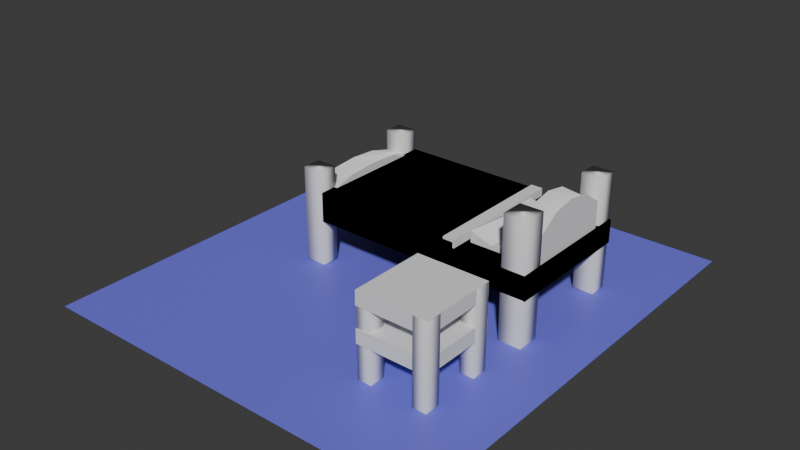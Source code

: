# Source: Assetsquartoaleh.blend  (saved by Blender 4.0.36; exported with 4.5.12 LTS)
import bpy
from mathutils import Matrix  # noqa: F401  (used for matrix-valued properties, if any)

bpy.ops.wm.read_factory_settings(use_empty=True)
scene = bpy.context.scene
scene.name = 'Scene'

# ---- collections
col_collection = bpy.data.collections.new('Collection'); scene.collection.children.link(col_collection)

# ---- materials (node trees are filled in below, after node groups)
mat_material_004 = bpy.data.materials.new('Material.004')
mat_material_004.alpha_threshold = 0.0
mat_material_004.use_transparent_shadow = False
mat_material_004.roughness = 0.5
mat_material_004.line_color = (0.0, 0.0, 0.0, 1.0)
mat_material_006 = bpy.data.materials.new('Material.006')
mat_material_006.alpha_threshold = 0.0
mat_material_006.use_transparent_shadow = False
mat_material_006.roughness = 0.5
mat_material_006.line_color = (0.0, 0.0, 0.0, 1.0)
mat_material_007 = bpy.data.materials.new('Material.007')
mat_material_007.alpha_threshold = 0.0
mat_material_007.use_transparent_shadow = False
mat_material_007.roughness = 0.5
mat_material_007.line_color = (0.0, 0.0, 0.0, 1.0)
mat_material_008 = bpy.data.materials.new('Material.008')
mat_material_008.alpha_threshold = 0.0
mat_material_008.use_transparent_shadow = False
mat_material_008.roughness = 0.5
mat_material_008.line_color = (0.0, 0.0, 0.0, 1.0)
mat_material_009 = bpy.data.materials.new('Material.009')
mat_material_009.alpha_threshold = 0.0
mat_material_009.use_transparent_shadow = False
mat_material_009.roughness = 0.5
mat_material_009.line_color = (0.0, 0.0, 0.0, 1.0)
mat_material_010 = bpy.data.materials.new('Material.010')
mat_material_010.alpha_threshold = 0.0
mat_material_010.use_transparent_shadow = False
mat_material_010.roughness = 0.5
mat_material_010.line_color = (0.0, 0.0, 0.0, 1.0)
mat_material_011 = bpy.data.materials.new('Material.011')
mat_material_011.alpha_threshold = 0.0
mat_material_011.use_transparent_shadow = False
mat_material_011.roughness = 0.5
mat_material_011.line_color = (0.0, 0.0, 0.0, 1.0)
mat_material_012 = bpy.data.materials.new('Material.012')
mat_material_012.alpha_threshold = 0.0
mat_material_012.use_transparent_shadow = False
mat_material_012.roughness = 0.5
mat_material_012.line_color = (0.0, 0.0, 0.0, 1.0)
mat_material_013 = bpy.data.materials.new('Material.013')
mat_material_013.use_transparent_shadow = False

# ---- material node trees
mat_material_004.use_nodes = True; mat_material_004.node_tree.nodes.clear()
_N = mat_material_004.node_tree.nodes; _L = mat_material_004.node_tree.links
n0 = _N.new('ShaderNodeOutputMaterial'); n0.name = 'Material Output'; n0.location = (300, 300)
n1 = _N.new('ShaderNodeBsdfPrincipled'); n1.name = 'Principled BSDF'; n1.location = (10, 300)
n1.inputs[3].default_value = 1.45
_L.new(n1.outputs[0], n0.inputs[0])
n0.is_active_output = True
mat_material_006.use_nodes = True; mat_material_006.node_tree.nodes.clear()
_N = mat_material_006.node_tree.nodes; _L = mat_material_006.node_tree.links
n0 = _N.new('ShaderNodeOutputMaterial'); n0.name = 'Material Output'; n0.location = (300, 300)
n1 = _N.new('ShaderNodeBsdfPrincipled'); n1.name = 'Principled BSDF'; n1.location = (10, 300)
n1.inputs[3].default_value = 1.45
_L.new(n1.outputs[0], n0.inputs[0])
n0.is_active_output = True
mat_material_007.use_nodes = True; mat_material_007.node_tree.nodes.clear()
_N = mat_material_007.node_tree.nodes; _L = mat_material_007.node_tree.links
n0 = _N.new('ShaderNodeOutputMaterial'); n0.name = 'Material Output'; n0.location = (300, 300)
n1 = _N.new('ShaderNodeBsdfPrincipled'); n1.name = 'Principled BSDF'; n1.location = (10, 300)
n1.inputs[3].default_value = 1.45
_L.new(n1.outputs[0], n0.inputs[0])
n0.is_active_output = True
mat_material_008.use_nodes = True; mat_material_008.node_tree.nodes.clear()
_N = mat_material_008.node_tree.nodes; _L = mat_material_008.node_tree.links
n0 = _N.new('ShaderNodeOutputMaterial'); n0.name = 'Material Output'; n0.location = (300, 300)
n1 = _N.new('ShaderNodeBsdfPrincipled'); n1.name = 'Principled BSDF'; n1.location = (10, 300)
n1.inputs[3].default_value = 1.45
_L.new(n1.outputs[0], n0.inputs[0])
n0.is_active_output = True
mat_material_009.use_nodes = True; mat_material_009.node_tree.nodes.clear()
_N = mat_material_009.node_tree.nodes; _L = mat_material_009.node_tree.links
n0 = _N.new('ShaderNodeOutputMaterial'); n0.name = 'Material Output'; n0.location = (300, 300)
n1 = _N.new('ShaderNodeBsdfPrincipled'); n1.name = 'Principled BSDF'; n1.location = (10, 300)
n1.inputs[3].default_value = 1.45
_L.new(n1.outputs[0], n0.inputs[0])
n0.is_active_output = True
mat_material_010.use_nodes = True; mat_material_010.node_tree.nodes.clear()
_N = mat_material_010.node_tree.nodes; _L = mat_material_010.node_tree.links
n0 = _N.new('ShaderNodeOutputMaterial'); n0.name = 'Material Output'; n0.location = (300, 300)
n1 = _N.new('ShaderNodeBsdfPrincipled'); n1.name = 'Principled BSDF'; n1.location = (10, 300)
n1.inputs[3].default_value = 1.45
_L.new(n1.outputs[0], n0.inputs[0])
n0.is_active_output = True
mat_material_011.use_nodes = True; mat_material_011.node_tree.nodes.clear()
_N = mat_material_011.node_tree.nodes; _L = mat_material_011.node_tree.links
n0 = _N.new('ShaderNodeOutputMaterial'); n0.name = 'Material Output'; n0.location = (300, 300)
n1 = _N.new('ShaderNodeBsdfPrincipled'); n1.name = 'Principled BSDF'; n1.location = (10, 300)
n1.inputs[3].default_value = 1.45
_L.new(n1.outputs[0], n0.inputs[0])
n0.is_active_output = True
mat_material_012.use_nodes = True; mat_material_012.node_tree.nodes.clear()
_N = mat_material_012.node_tree.nodes; _L = mat_material_012.node_tree.links
n0 = _N.new('ShaderNodeOutputMaterial'); n0.name = 'Material Output'; n0.location = (300, 300)
n1 = _N.new('ShaderNodeBsdfPrincipled'); n1.name = 'Principled BSDF'; n1.location = (10, 300)
n1.inputs[3].default_value = 1.45
_L.new(n1.outputs[0], n0.inputs[0])
n0.is_active_output = True
mat_material_013.use_nodes = True; mat_material_013.node_tree.nodes.clear()
_N = mat_material_013.node_tree.nodes; _L = mat_material_013.node_tree.links
n0 = _N.new('ShaderNodeBsdfPrincipled'); n0.name = 'Principled BSDF'; n0.location = (10, 300)
n0.inputs[0].default_value = (0.17, 0.1642, 0.8002, 1.0)
n0.inputs[3].default_value = 1.45
n1 = _N.new('ShaderNodeOutputMaterial'); n1.name = 'Material Output'; n1.location = (300, 300)
_L.new(n0.outputs[0], n1.inputs[0])
n1.is_active_output = True

# ---- world
world_world = bpy.data.worlds.new('World'); scene.world = world_world
world_world.use_nodes = True; world_world.node_tree.nodes.clear()
_N = world_world.node_tree.nodes; _L = world_world.node_tree.links
n0 = _N.new('ShaderNodeOutputWorld'); n0.name = 'World Output'; n0.location = (300, 300)
n1 = _N.new('ShaderNodeBackground'); n1.name = 'Background'; n1.location = (10, 300)
n1.inputs[0].default_value = (0.05088, 0.05088, 0.05088, 1.0)
_L.new(n1.outputs[0], n0.inputs[0])
n0.is_active_output = True
world_world.color = (0.05088, 0.05088, 0.05088)
world_world.use_sun_shadow = False
world_world.sun_shadow_jitter_overblur = 0.0

# ---- meshes
me_cube_004 = bpy.data.meshes.new('Cube.004')
me_cube_004.from_pydata([(-1.0, -1.0, -1.0), (-1.0, -1.0, 1.0), (-1.0, 1.0, -1.0), (-1.0, 1.0, 1.0), (1.0, -1.0, -1.0), (1.0, -1.0, 1.0), (1.0, 1.0, -1.0), (1.0, 1.0, 1.0)], [], [(0, 1, 3, 2), (2, 3, 7, 6), (6, 7, 5, 4), (4, 5, 1, 0), (2, 6, 4, 0), (7, 3, 1, 5)])
_uv = me_cube_004.uv_layers.new(name='UVMap')
_uv.uv.foreach_set('vector', [0.375, 0.0, 0.625, 0.0, 0.625, 0.25, 0.375, 0.25, 0.375, 0.25, 0.625, 0.25, 0.625, 0.5, 0.375, 0.5, 0.375, 0.5, 0.625, 0.5, 0.625, 0.75, 0.375, 0.75, 0.375, 0.75, 0.625, 0.75, 0.625, 1.0, 0.375, 1.0, 0.125, 0.5, 0.375, 0.5, 0.375, 0.75, 0.125, 0.75, 0.625, 0.5, 0.875, 0.5, 0.875, 0.75, 0.625, 0.75])
me_cube_004.update()
me_cube_005 = bpy.data.meshes.new('Cube.005')
me_cube_005.from_pydata([(1.0, 1.0, 1.0), (1.0, 1.0, -1.0), (1.0, -1.0, 1.0), (1.0, -1.0, -1.0), (-1.0, 1.0, 1.0), (-1.0, 1.0, -1.0), (-1.0, -1.0, 1.0), (-1.0, -1.0, -1.0)], [], [(0, 4, 6, 2), (3, 2, 6, 7), (7, 6, 4, 5), (5, 1, 3, 7), (1, 0, 2, 3), (5, 4, 0, 1)])
me_cube_005.polygons.foreach_set('use_smooth', [True] * 6)
_uv = me_cube_005.uv_layers.new(name='UVMap')
_uv.uv.foreach_set('vector', [0.625, 0.5, 0.875, 0.5, 0.875, 0.75, 0.625, 0.75, 0.375, 0.75, 0.625, 0.75, 0.625, 1.0, 0.375, 1.0, 0.375, 0.0, 0.625, 0.0, 0.625, 0.25, 0.375, 0.25, 0.125, 0.5, 0.375, 0.5, 0.375, 0.75, 0.125, 0.75, 0.375, 0.5, 0.625, 0.5, 0.625, 0.75, 0.375, 0.75, 0.375, 0.25, 0.625, 0.25, 0.625, 0.5, 0.375, 0.5])
me_cube_005.materials.append(mat_material_004)
me_cube_005.use_mirror_vertex_groups = False
me_cube_005.update()
me_cube_007 = bpy.data.meshes.new('Cube.007')
me_cube_007.from_pydata([(-1.0, -1.0, -1.0), (-1.0, -1.0, 0.4354), (-1.0, 1.0, -1.565), (-1.0, 1.0, 0.4354), (1.0, -1.0, -1.0), (1.0, -1.0, 0.4354), (1.0, 1.0, -1.0), (1.0, 1.0, 0.4354), (1.0, 0.0, 1.361), (-1.0, 0.0, 1.361), (-1.0, 0.5, 1.165), (0.0, 1.0, 0.4354), (1.0, 0.5, 1.165), (1.0, -0.5, 1.165), (0.0, -1.0, 0.4354), (-1.0, -0.5, 1.165)], [], [(0, 1, 15, 9, 10, 3, 2), (2, 3, 11, 7, 6), (6, 7, 12, 8, 13, 5, 4), (4, 5, 14, 1, 0), (2, 6, 4, 0), (7, 11, 3, 10, 9, 15, 1, 14, 5, 13, 8, 12)])
_uv = me_cube_007.uv_layers.new(name='UVMap')
_uv.uv.foreach_set('vector', [0.375, 0.0, 0.625, 0.0, 0.625, 0.0625, 0.625, 0.125, 0.625, 0.1875, 0.625, 0.25, 0.375, 0.25, 0.375, 0.25, 0.625, 0.25, 0.625, 0.375, 0.625, 0.5, 0.375, 0.5, 0.375, 0.5, 0.625, 0.5, 0.625, 0.5625, 0.625, 0.625, 0.625, 0.6875, 0.625, 0.75, 0.375, 0.75, 0.375, 0.75, 0.625, 0.75, 0.625, 0.875, 0.625, 1.0, 0.375, 1.0, 0.125, 0.5, 0.375, 0.5, 0.375, 0.75, 0.125, 0.75, 0.625, 0.5, 0.75, 0.5, 0.875, 0.5, 0.875, 0.5625, 0.875, 0.625, 0.875, 0.6875, 0.875, 0.75, 0.75, 0.75, 0.625, 0.75, 0.625, 0.6875, 0.625, 0.625, 0.625, 0.5625])
me_cube_007.update()
me_cube_008 = bpy.data.meshes.new('Cube.008')
me_cube_008.from_pydata([(-1.0, -1.0, -1.0), (-1.0, -1.0, 1.0), (-1.0, 1.0, -1.0), (-1.0, 1.0, 1.0), (1.0, -1.0, -1.0), (1.0, -1.0, 1.0), (1.0, 1.0, -1.0), (1.0, 1.0, 1.0)], [], [(0, 1, 3, 2), (2, 3, 7, 6), (6, 7, 5, 4), (4, 5, 1, 0), (2, 6, 4, 0), (7, 3, 1, 5)])
_uv = me_cube_008.uv_layers.new(name='UVMap')
_uv.uv.foreach_set('vector', [0.375, 0.0, 0.625, 0.0, 0.625, 0.25, 0.375, 0.25, 0.375, 0.25, 0.625, 0.25, 0.625, 0.5, 0.375, 0.5, 0.375, 0.5, 0.625, 0.5, 0.625, 0.75, 0.375, 0.75, 0.375, 0.75, 0.625, 0.75, 0.625, 1.0, 0.375, 1.0, 0.125, 0.5, 0.375, 0.5, 0.375, 0.75, 0.125, 0.75, 0.625, 0.5, 0.875, 0.5, 0.875, 0.75, 0.625, 0.75])
me_cube_008.update()
me_cube_009 = bpy.data.meshes.new('Cube.009')
me_cube_009.from_pydata([(-1.0, -1.0, -1.0), (-1.0, -1.0, 0.4354), (-1.0, 1.0, -1.565), (-1.0, 1.0, 0.4354), (1.0, -1.0, -1.0), (1.0, -1.0, 0.4354), (1.0, 1.0, -1.0), (1.0, 1.0, 0.4354), (1.0, 0.0, 1.361), (-1.0, 0.0, 1.361), (-1.0, 0.5, 1.165), (0.0, 1.0, 0.4354), (1.0, 0.5, 1.165), (1.0, -0.5, 1.165), (0.0, -1.0, 0.4354), (-1.0, -0.5, 1.165)], [], [(0, 1, 15, 9, 10, 3, 2), (2, 3, 11, 7, 6), (6, 7, 12, 8, 13, 5, 4), (4, 5, 14, 1, 0), (2, 6, 4, 0), (7, 11, 3, 10, 9, 15, 1, 14, 5, 13, 8, 12)])
_uv = me_cube_009.uv_layers.new(name='UVMap')
_uv.uv.foreach_set('vector', [0.375, 0.0, 0.625, 0.0, 0.625, 0.0625, 0.625, 0.125, 0.625, 0.1875, 0.625, 0.25, 0.375, 0.25, 0.375, 0.25, 0.625, 0.25, 0.625, 0.375, 0.625, 0.5, 0.375, 0.5, 0.375, 0.5, 0.625, 0.5, 0.625, 0.5625, 0.625, 0.625, 0.625, 0.6875, 0.625, 0.75, 0.375, 0.75, 0.375, 0.75, 0.625, 0.75, 0.625, 0.875, 0.625, 1.0, 0.375, 1.0, 0.125, 0.5, 0.375, 0.5, 0.375, 0.75, 0.125, 0.75, 0.625, 0.5, 0.75, 0.5, 0.875, 0.5, 0.875, 0.5625, 0.875, 0.625, 0.875, 0.6875, 0.875, 0.75, 0.75, 0.75, 0.625, 0.75, 0.625, 0.6875, 0.625, 0.625, 0.625, 0.5625])
me_cube_009.update()
me_cube_010 = bpy.data.meshes.new('Cube.010')
me_cube_010.from_pydata([(-1.0, -1.0, -1.0), (-1.0, -1.0, -0.1226), (-1.0, 1.0, -1.0), (-1.0, 1.0, -0.2816), (1.0, -1.0, -1.0), (1.0, -1.0, -0.5004), (1.0, 1.0, -1.0), (1.0, 1.0, -0.4491), (-1.0, 0.0, -0.3898), (0.0, 1.0, -0.6799), (1.0, 0.0, -0.2113), (0.0, -1.0, -0.66), (0.0, 0.0, 0.5971)], [], [(0, 1, 8, 3, 2), (2, 3, 9, 7, 6), (6, 7, 10, 5, 4), (4, 5, 11, 1, 0), (2, 6, 4, 0), (12, 8, 1, 11), (10, 12, 11, 5), (7, 9, 12, 10), (9, 3, 8, 12)])
_uv = me_cube_010.uv_layers.new(name='UVMap')
_uv.uv.foreach_set('vector', [0.375, 0.0, 0.625, 0.0, 0.625, 0.125, 0.625, 0.25, 0.375, 0.25, 0.375, 0.25, 0.625, 0.25, 0.625, 0.375, 0.625, 0.5, 0.375, 0.5, 0.375, 0.5, 0.625, 0.5, 0.625, 0.625, 0.625, 0.75, 0.375, 0.75, 0.375, 0.75, 0.625, 0.75, 0.625, 0.875, 0.625, 1.0, 0.375, 1.0, 0.125, 0.5, 0.375, 0.5, 0.375, 0.75, 0.125, 0.75, 0.75, 0.625, 0.875, 0.625, 0.875, 0.75, 0.75, 0.75, 0.625, 0.625, 0.75, 0.625, 0.75, 0.75, 0.625, 0.75, 0.625, 0.5, 0.75, 0.5, 0.75, 0.625, 0.625, 0.625, 0.75, 0.5, 0.875, 0.5, 0.875, 0.625, 0.75, 0.625])
me_cube_010.update()
me_cube_011 = bpy.data.meshes.new('Cube.011')
me_cube_011.from_pydata([(-1.0, -1.0, -1.0), (-1.0, -1.0, 1.0), (-1.0, 1.0, -1.0), (-1.0, 1.0, 1.0), (1.0, -1.0, -1.0), (1.0, -1.0, 1.0), (1.0, 1.0, -1.0), (1.0, 1.0, 1.0)], [], [(0, 1, 3, 2), (2, 3, 7, 6), (6, 7, 5, 4), (4, 5, 1, 0), (2, 6, 4, 0), (7, 3, 1, 5)])
_uv = me_cube_011.uv_layers.new(name='UVMap')
_uv.uv.foreach_set('vector', [0.375, 0.0, 0.625, 0.0, 0.625, 0.25, 0.375, 0.25, 0.375, 0.25, 0.625, 0.25, 0.625, 0.5, 0.375, 0.5, 0.375, 0.5, 0.625, 0.5, 0.625, 0.75, 0.375, 0.75, 0.375, 0.75, 0.625, 0.75, 0.625, 1.0, 0.375, 1.0, 0.125, 0.5, 0.375, 0.5, 0.375, 0.75, 0.125, 0.75, 0.625, 0.5, 0.875, 0.5, 0.875, 0.75, 0.625, 0.75])
me_cube_011.update()
me_cube_012 = bpy.data.meshes.new('Cube.012')
me_cube_012.from_pydata([(-1.0, -1.0, -1.0), (-1.0, -1.0, 1.0), (-1.0, 1.0, -1.0), (-1.0, 1.0, 1.0), (1.0, -1.0, -1.0), (1.0, -1.0, 1.0), (1.0, 1.0, -1.0), (1.0, 1.0, 1.0)], [], [(0, 1, 3, 2), (2, 3, 7, 6), (6, 7, 5, 4), (4, 5, 1, 0), (2, 6, 4, 0), (7, 3, 1, 5)])
_uv = me_cube_012.uv_layers.new(name='UVMap')
_uv.uv.foreach_set('vector', [0.375, 0.0, 0.625, 0.0, 0.625, 0.25, 0.375, 0.25, 0.375, 0.25, 0.625, 0.25, 0.625, 0.5, 0.375, 0.5, 0.375, 0.5, 0.625, 0.5, 0.625, 0.75, 0.375, 0.75, 0.375, 0.75, 0.625, 0.75, 0.625, 1.0, 0.375, 1.0, 0.125, 0.5, 0.375, 0.5, 0.375, 0.75, 0.125, 0.75, 0.625, 0.5, 0.875, 0.5, 0.875, 0.75, 0.625, 0.75])
me_cube_012.update()
me_cube_013 = bpy.data.meshes.new('Cube.013')
me_cube_013.from_pydata([(-1.0, -1.0, -1.0), (-1.0, -1.0, 1.0), (-1.0, 1.0, -1.0), (-1.0, 1.0, 1.0), (1.0, -1.0, -1.0), (1.0, -1.0, 1.0), (1.0, 1.0, -1.0), (1.0, 1.0, 1.0)], [], [(0, 1, 3, 2), (2, 3, 7, 6), (6, 7, 5, 4), (4, 5, 1, 0), (2, 6, 4, 0), (7, 3, 1, 5)])
_uv = me_cube_013.uv_layers.new(name='UVMap')
_uv.uv.foreach_set('vector', [0.375, 0.0, 0.625, 0.0, 0.625, 0.25, 0.375, 0.25, 0.375, 0.25, 0.625, 0.25, 0.625, 0.5, 0.375, 0.5, 0.375, 0.5, 0.625, 0.5, 0.625, 0.75, 0.375, 0.75, 0.375, 0.75, 0.625, 0.75, 0.625, 1.0, 0.375, 1.0, 0.125, 0.5, 0.375, 0.5, 0.375, 0.75, 0.125, 0.75, 0.625, 0.5, 0.875, 0.5, 0.875, 0.75, 0.625, 0.75])
me_cube_013.update()
me_cube_014 = bpy.data.meshes.new('Cube.014')
me_cube_014.from_pydata([(1.0, 1.337, 1.0), (1.0, 1.337, -1.0), (1.0, -0.663, 1.0), (1.0, -0.663, -1.0), (-1.0, 1.337, 1.0), (-1.0, 1.337, -1.0), (-1.0, -0.663, 1.0), (-1.0, -0.663, -1.0)], [], [(0, 4, 6, 2), (3, 2, 6, 7), (7, 6, 4, 5), (5, 1, 3, 7), (1, 0, 2, 3), (5, 4, 0, 1)])
me_cube_014.polygons.foreach_set('use_smooth', [True] * 6)
_uv = me_cube_014.uv_layers.new(name='UVMap')
_uv.uv.foreach_set('vector', [0.625, 0.5, 0.875, 0.5, 0.875, 0.75, 0.625, 0.75, 0.375, 0.75, 0.625, 0.75, 0.625, 1.0, 0.375, 1.0, 0.375, 0.0, 0.625, 0.0, 0.625, 0.25, 0.375, 0.25, 0.125, 0.5, 0.375, 0.5, 0.375, 0.75, 0.125, 0.75, 0.375, 0.5, 0.625, 0.5, 0.625, 0.75, 0.375, 0.75, 0.375, 0.25, 0.625, 0.25, 0.625, 0.5, 0.375, 0.5])
me_cube_014.materials.append(mat_material_006)
me_cube_014.use_mirror_vertex_groups = False
me_cube_014.update()
me_cube_015 = bpy.data.meshes.new('Cube.015')
me_cube_015.from_pydata([(1.0, 1.337, 1.0), (1.0, 1.337, -1.0), (1.0, -0.663, 1.0), (1.0, -0.663, -1.0), (-1.0, 1.337, 1.0), (-1.0, 1.337, -1.0), (-1.0, -0.663, 1.0), (-1.0, -0.663, -1.0)], [], [(0, 4, 6, 2), (3, 2, 6, 7), (7, 6, 4, 5), (5, 1, 3, 7), (1, 0, 2, 3), (5, 4, 0, 1)])
me_cube_015.polygons.foreach_set('use_smooth', [True] * 6)
_uv = me_cube_015.uv_layers.new(name='UVMap')
_uv.uv.foreach_set('vector', [0.625, 0.5, 0.875, 0.5, 0.875, 0.75, 0.625, 0.75, 0.375, 0.75, 0.625, 0.75, 0.625, 1.0, 0.375, 1.0, 0.375, 0.0, 0.625, 0.0, 0.625, 0.25, 0.375, 0.25, 0.125, 0.5, 0.375, 0.5, 0.375, 0.75, 0.125, 0.75, 0.375, 0.5, 0.625, 0.5, 0.625, 0.75, 0.375, 0.75, 0.375, 0.25, 0.625, 0.25, 0.625, 0.5, 0.375, 0.5])
me_cube_015.materials.append(mat_material_007)
me_cube_015.use_mirror_vertex_groups = False
me_cube_015.update()
me_cube_016 = bpy.data.meshes.new('Cube.016')
me_cube_016.from_pydata([(1.0, 1.337, 1.0), (1.0, 1.337, -1.0), (1.0, -0.663, 1.0), (1.0, -0.663, -1.0), (-1.0, 1.337, 1.0), (-1.0, 1.337, -1.0), (-1.0, -0.663, 1.0), (-1.0, -0.663, -1.0)], [], [(0, 4, 6, 2), (3, 2, 6, 7), (7, 6, 4, 5), (5, 1, 3, 7), (1, 0, 2, 3), (5, 4, 0, 1)])
me_cube_016.polygons.foreach_set('use_smooth', [True] * 6)
_uv = me_cube_016.uv_layers.new(name='UVMap')
_uv.uv.foreach_set('vector', [0.625, 0.5, 0.875, 0.5, 0.875, 0.75, 0.625, 0.75, 0.375, 0.75, 0.625, 0.75, 0.625, 1.0, 0.375, 1.0, 0.375, 0.0, 0.625, 0.0, 0.625, 0.25, 0.375, 0.25, 0.125, 0.5, 0.375, 0.5, 0.375, 0.75, 0.125, 0.75, 0.375, 0.5, 0.625, 0.5, 0.625, 0.75, 0.375, 0.75, 0.375, 0.25, 0.625, 0.25, 0.625, 0.5, 0.375, 0.5])
me_cube_016.materials.append(mat_material_008)
me_cube_016.use_mirror_vertex_groups = False
me_cube_016.update()
me_cube_017 = bpy.data.meshes.new('Cube.017')
me_cube_017.from_pydata([(1.0, 1.0, 1.0), (1.0, 1.0, -1.0), (1.0, -1.0, 1.0), (1.0, -1.0, -1.0), (-1.0, 1.0, 1.0), (-1.0, 1.0, -1.0), (-1.0, -1.0, 1.0), (-1.0, -1.0, -1.0)], [], [(0, 4, 6, 2), (3, 2, 6, 7), (7, 6, 4, 5), (5, 1, 3, 7), (1, 0, 2, 3), (5, 4, 0, 1)])
me_cube_017.polygons.foreach_set('use_smooth', [True] * 6)
_uv = me_cube_017.uv_layers.new(name='UVMap')
_uv.uv.foreach_set('vector', [0.625, 0.5, 0.875, 0.5, 0.875, 0.75, 0.625, 0.75, 0.375, 0.75, 0.625, 0.75, 0.625, 1.0, 0.375, 1.0, 0.375, 0.0, 0.625, 0.0, 0.625, 0.25, 0.375, 0.25, 0.125, 0.5, 0.375, 0.5, 0.375, 0.75, 0.125, 0.75, 0.375, 0.5, 0.625, 0.5, 0.625, 0.75, 0.375, 0.75, 0.375, 0.25, 0.625, 0.25, 0.625, 0.5, 0.375, 0.5])
me_cube_017.materials.append(mat_material_009)
me_cube_017.use_mirror_vertex_groups = False
me_cube_017.update()
me_cube_018 = bpy.data.meshes.new('Cube.018')
me_cube_018.from_pydata([(1.0, 1.0, 1.0), (1.0, 1.0, -1.0), (1.0, -1.0, 1.0), (1.0, -1.0, -1.0), (-1.0, 1.0, 1.0), (-1.0, 1.0, -1.0), (-1.0, -1.0, 1.0), (-1.0, -1.0, -1.0)], [], [(0, 4, 6, 2), (3, 2, 6, 7), (7, 6, 4, 5), (5, 1, 3, 7), (1, 0, 2, 3), (5, 4, 0, 1)])
me_cube_018.polygons.foreach_set('use_smooth', [True] * 6)
_uv = me_cube_018.uv_layers.new(name='UVMap')
_uv.uv.foreach_set('vector', [0.625, 0.5, 0.875, 0.5, 0.875, 0.75, 0.625, 0.75, 0.375, 0.75, 0.625, 0.75, 0.625, 1.0, 0.375, 1.0, 0.375, 0.0, 0.625, 0.0, 0.625, 0.25, 0.375, 0.25, 0.125, 0.5, 0.375, 0.5, 0.375, 0.75, 0.125, 0.75, 0.375, 0.5, 0.625, 0.5, 0.625, 0.75, 0.375, 0.75, 0.375, 0.25, 0.625, 0.25, 0.625, 0.5, 0.375, 0.5])
me_cube_018.materials.append(mat_material_010)
me_cube_018.use_mirror_vertex_groups = False
me_cube_018.update()
me_cube_019 = bpy.data.meshes.new('Cube.019')
me_cube_019.from_pydata([(-1.0, -1.0, -1.0), (-1.0, -1.0, 1.0), (-1.0, 1.0, -1.0), (-1.0, 1.0, 1.0), (1.0, -1.0, -1.0), (1.0, -1.0, 1.0), (1.0, 1.0, -1.0), (1.0, 1.0, 1.0)], [], [(0, 1, 3, 2), (2, 3, 7, 6), (6, 7, 5, 4), (4, 5, 1, 0), (2, 6, 4, 0), (7, 3, 1, 5)])
_uv = me_cube_019.uv_layers.new(name='UVMap')
_uv.uv.foreach_set('vector', [0.375, 0.0, 0.625, 0.0, 0.625, 0.25, 0.375, 0.25, 0.375, 0.25, 0.625, 0.25, 0.625, 0.5, 0.375, 0.5, 0.375, 0.5, 0.625, 0.5, 0.625, 0.75, 0.375, 0.75, 0.375, 0.75, 0.625, 0.75, 0.625, 1.0, 0.375, 1.0, 0.125, 0.5, 0.375, 0.5, 0.375, 0.75, 0.125, 0.75, 0.625, 0.5, 0.875, 0.5, 0.875, 0.75, 0.625, 0.75])
me_cube_019.update()
me_cube_020 = bpy.data.meshes.new('Cube.020')
me_cube_020.from_pydata([(1.0, 1.0, 1.0), (1.0, 1.0, -1.0), (1.0, -1.0, 1.0), (1.0, -1.0, -1.0), (-1.0, 1.0, 1.0), (-1.0, 1.0, -1.0), (-1.0, -1.0, 1.0), (-1.0, -1.0, -1.0)], [], [(0, 4, 6, 2), (3, 2, 6, 7), (7, 6, 4, 5), (5, 1, 3, 7), (1, 0, 2, 3), (5, 4, 0, 1)])
me_cube_020.polygons.foreach_set('use_smooth', [True] * 6)
_uv = me_cube_020.uv_layers.new(name='UVMap')
_uv.uv.foreach_set('vector', [0.625, 0.5, 0.875, 0.5, 0.875, 0.75, 0.625, 0.75, 0.375, 0.75, 0.625, 0.75, 0.625, 1.0, 0.375, 1.0, 0.375, 0.0, 0.625, 0.0, 0.625, 0.25, 0.375, 0.25, 0.125, 0.5, 0.375, 0.5, 0.375, 0.75, 0.125, 0.75, 0.375, 0.5, 0.625, 0.5, 0.625, 0.75, 0.375, 0.75, 0.375, 0.25, 0.625, 0.25, 0.625, 0.5, 0.375, 0.5])
me_cube_020.materials.append(mat_material_011)
me_cube_020.use_mirror_vertex_groups = False
me_cube_020.update()
me_cube_021 = bpy.data.meshes.new('Cube.021')
me_cube_021.from_pydata([(1.0, 1.0, 1.0), (1.0, 1.0, -1.0), (1.0, -1.0, 1.0), (1.0, -1.0, -1.0), (-1.0, 1.0, 1.0), (-1.0, 1.0, -1.0), (-1.0, -1.0, 1.0), (-1.0, -1.0, -1.0)], [], [(0, 4, 6, 2), (3, 2, 6, 7), (7, 6, 4, 5), (5, 1, 3, 7), (1, 0, 2, 3), (5, 4, 0, 1)])
me_cube_021.polygons.foreach_set('use_smooth', [True] * 6)
_uv = me_cube_021.uv_layers.new(name='UVMap')
_uv.uv.foreach_set('vector', [0.625, 0.5, 0.875, 0.5, 0.875, 0.75, 0.625, 0.75, 0.375, 0.75, 0.625, 0.75, 0.625, 1.0, 0.375, 1.0, 0.375, 0.0, 0.625, 0.0, 0.625, 0.25, 0.375, 0.25, 0.125, 0.5, 0.375, 0.5, 0.375, 0.75, 0.125, 0.75, 0.375, 0.5, 0.625, 0.5, 0.625, 0.75, 0.375, 0.75, 0.375, 0.25, 0.625, 0.25, 0.625, 0.5, 0.375, 0.5])
me_cube_021.materials.append(mat_material_012)
me_cube_021.use_mirror_vertex_groups = False
me_cube_021.update()
me_cube_022 = bpy.data.meshes.new('Cube.022')
me_cube_022.from_pydata([(-1.0, -1.0, -1.0), (-1.0, -1.0, 1.0), (-1.0, 1.0, -1.0), (-1.0, 1.0, 1.0), (1.0, -1.0, -1.0), (1.0, -1.0, 1.0), (1.0, 1.0, -1.0), (1.0, 1.0, 1.0)], [], [(0, 1, 3, 2), (2, 3, 7, 6), (6, 7, 5, 4), (4, 5, 1, 0), (2, 6, 4, 0), (7, 3, 1, 5)])
_uv = me_cube_022.uv_layers.new(name='UVMap')
_uv.uv.foreach_set('vector', [0.375, 0.0, 0.625, 0.0, 0.625, 0.25, 0.375, 0.25, 0.375, 0.25, 0.625, 0.25, 0.625, 0.5, 0.375, 0.5, 0.375, 0.5, 0.625, 0.5, 0.625, 0.75, 0.375, 0.75, 0.375, 0.75, 0.625, 0.75, 0.625, 1.0, 0.375, 1.0, 0.125, 0.5, 0.375, 0.5, 0.375, 0.75, 0.125, 0.75, 0.625, 0.5, 0.875, 0.5, 0.875, 0.75, 0.625, 0.75])
me_cube_022.update()
me_plane_002 = bpy.data.meshes.new('Plane.002')
me_plane_002.from_pydata([(-1.0, -1.0, 0.0), (1.0, -1.0, 0.0), (-1.0, 1.0, 0.0), (1.0, 1.0, 0.0)], [], [(0, 1, 3, 2)])
_uv = me_plane_002.uv_layers.new(name='UVMap')
_uv.uv.foreach_set('vector', [0.0, 0.0, 1.0, 0.0, 1.0, 1.0, 0.0, 1.0])
me_plane_002.materials.append(mat_material_013)
me_plane_002.update()

# ---- objects
ob_cube_004 = bpy.data.objects.new('Cube.004', me_cube_004)
ob_cube_002 = bpy.data.objects.new('Cube.002', me_cube_005)
ob_cube = bpy.data.objects.new('Cube', me_cube_007)
ob_cube_006 = bpy.data.objects.new('Cube.006', me_cube_008)
ob_cube_007 = bpy.data.objects.new('Cube.007', me_cube_009)
ob_cube_008 = bpy.data.objects.new('Cube.008', me_cube_010)
ob_cube_009 = bpy.data.objects.new('Cube.009', me_cube_011)
ob_cube_010 = bpy.data.objects.new('Cube.010', me_cube_012)
ob_cube_011 = bpy.data.objects.new('Cube.011', me_cube_013)
ob_cube_001 = bpy.data.objects.new('Cube.001', me_cube_014)
ob_cube_012 = bpy.data.objects.new('Cube.012', me_cube_015)
ob_cube_003 = bpy.data.objects.new('Cube.003', me_cube_016)
ob_cube_005 = bpy.data.objects.new('Cube.005', me_cube_017)
ob_cube_013 = bpy.data.objects.new('Cube.013', me_cube_018)
ob_cube_014 = bpy.data.objects.new('Cube.014', me_cube_019)
ob_cube_015 = bpy.data.objects.new('Cube.015', me_cube_020)
ob_cube_016 = bpy.data.objects.new('Cube.016', me_cube_021)
ob_cube_017 = bpy.data.objects.new('Cube.017', me_cube_022)
ob_plane_002 = bpy.data.objects.new('Plane.002', me_plane_002)

# ---- transforms, parenting, visibility, modifiers, constraints
ob_cube_004.location = (8.113, 4.767, 5.02)
ob_cube_004.scale = (10.63, 5.82, 1.0)
ob_cube_002.location = (17.58, -0.02504, 5.129)
ob_cube_002.scale = (1.0, 1.0, 5.24)
ob_cube_002.lock_rotations_4d = False
ob_cube_002.empty_display_type = 'ARROWS'
ob_cube_002.lineart.crease_threshold = 0.0
ob_cube.location = (17.57, 4.675, 7.546)
ob_cube.scale = (1.0, 3.879, 1.782)
_vg = ob_cube.vertex_groups.new(name='Group')
ob_cube_006.location = (5.607, 4.767, 6.234)
ob_cube_006.scale = (6.636, 5.82, 0.3404)
ob_cube_007.location = (-1.568, 4.675, 6.072)
ob_cube_007.scale = (1.0, 4.694, 0.8916)
_vg = ob_cube_007.vertex_groups.new(name='Group')
ob_cube_008.location = (14.41, 4.563, 7.156)
ob_cube_008.scale = (1.763, 3.924, 1.218)
ob_cube_009.location = (5.607, 4.767, 6.234)
ob_cube_009.scale = (6.636, 5.82, 0.3404)
ob_cube_010.location = (8.113, 4.767, 5.02)
ob_cube_010.scale = (10.63, 5.82, 1.0)
ob_cube_011.location = (11.86, 4.767, 6.444)
ob_cube_011.scale = (-0.5148, 5.82, 0.3404)
ob_cube_001.location = (-1.676, 9.525, 4.201)
ob_cube_001.scale = (0.9099, 0.8087, 4.18)
ob_cube_001.lock_rotations_4d = False
ob_cube_001.empty_display_type = 'ARROWS'
ob_cube_001.lineart.crease_threshold = 0.0
ob_cube_012.location = (17.67, 9.525, 5.009)
ob_cube_012.scale = (0.9099, 0.8087, 5.017)
ob_cube_012.lock_rotations_4d = False
ob_cube_012.empty_display_type = 'ARROWS'
ob_cube_012.lineart.crease_threshold = 0.0
ob_cube_003.location = (-1.776, -0.5463, 4.201)
ob_cube_003.scale = (0.9099, 0.8087, 4.18)
ob_cube_003.lock_rotations_4d = False
ob_cube_003.empty_display_type = 'ARROWS'
ob_cube_003.lineart.crease_threshold = 0.0
ob_cube_005.location = (17.58, -5.503, 3.522)
ob_cube_005.scale = (0.6115, 0.6853, 3.614)
ob_cube_005.lock_rotations_4d = False
ob_cube_005.empty_display_type = 'ARROWS'
ob_cube_005.lineart.crease_threshold = 0.0
ob_cube_013.location = (17.58, -10.8, 3.522)
ob_cube_013.scale = (0.6115, 0.6853, 3.614)
ob_cube_013.lock_rotations_4d = False
ob_cube_013.empty_display_type = 'ARROWS'
ob_cube_013.lineart.crease_threshold = 0.0
ob_cube_014.location = (15.09, -8.129, 6.547)
ob_cube_014.scale = (3.101, 3.33, 0.6125)
ob_cube_015.location = (12.64, -10.71, 3.522)
ob_cube_015.scale = (0.6115, 0.6853, 3.614)
ob_cube_015.lock_rotations_4d = False
ob_cube_015.empty_display_type = 'ARROWS'
ob_cube_015.lineart.crease_threshold = 0.0
ob_cube_016.location = (12.64, -5.503, 3.522)
ob_cube_016.scale = (0.6115, 0.6853, 3.614)
ob_cube_016.lock_rotations_4d = False
ob_cube_016.empty_display_type = 'ARROWS'
ob_cube_016.lineart.crease_threshold = 0.0
ob_cube_017.location = (15.09, -8.129, 3.512)
ob_cube_017.scale = (3.101, 3.33, 0.6125)
ob_plane_002.location = (5.703, 0.7902, -0.1154)
ob_plane_002.scale = (17.67, 19.41, 1.0)

# ---- collection membership
col_collection.objects.link(ob_cube_004)
col_collection.objects.link(ob_cube_002)
col_collection.objects.link(ob_cube)
col_collection.objects.link(ob_cube_006)
col_collection.objects.link(ob_cube_007)
col_collection.objects.link(ob_cube_008)
col_collection.objects.link(ob_cube_009)
col_collection.objects.link(ob_cube_010)
col_collection.objects.link(ob_cube_011)
col_collection.objects.link(ob_cube_001)
col_collection.objects.link(ob_cube_012)
col_collection.objects.link(ob_cube_003)
col_collection.objects.link(ob_cube_005)
col_collection.objects.link(ob_cube_013)
col_collection.objects.link(ob_cube_014)
col_collection.objects.link(ob_cube_015)
col_collection.objects.link(ob_cube_016)
col_collection.objects.link(ob_cube_017)
col_collection.objects.link(ob_plane_002)

# ---- scene / render settings (as saved in the file)
scene.frame_start = 1; scene.frame_end = 250; scene.frame_set(194)
scene.render.engine = 'BLENDER_EEVEE_NEXT'
scene.cycles.sampling_pattern = 'TABULATED_SOBOL'
bpy.context.view_layer.update()

# ---- added for rendering (the .blend has no active camera and no usable light): camera, sun
cam_auto = bpy.data.cameras.new('AutoCamera')
cam_auto.lens = 50.0
cam_auto.sensor_width = 36.0
cam_auto.clip_end = 1000.0
ob_auto_camera = bpy.data.objects.new('AutoCamera', cam_auto)
scene.collection.objects.link(ob_auto_camera)
ob_auto_camera.location = (55.2362, -58.6497, 44.7534)
ob_auto_camera.rotation_euler = (1.09748, -7.21219e-08, 0.694738)
scene.camera = ob_auto_camera
light_auto_sun = bpy.data.lights.new('AutoSun', 'SUN')
light_auto_sun.energy = 3.0
light_auto_sun.angle = 0.0523599
ob_auto_sun = bpy.data.objects.new('AutoSun', light_auto_sun)
scene.collection.objects.link(ob_auto_sun)
ob_auto_sun.rotation_euler = (0.872665, 0.174533, 0.523599)
bpy.context.view_layer.update()
